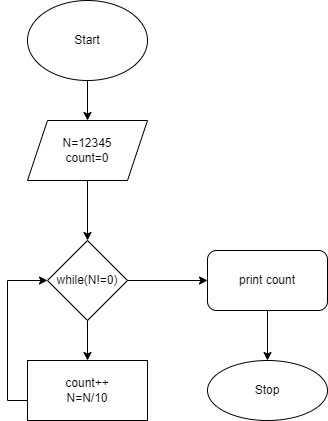

The diagram above was exported from draw.io. Its source (the exported page's mxGraphModel, read from the mxfile embedded in the PNG):
<mxGraphModel dx="880" dy="476" grid="1" gridSize="10" guides="1" tooltips="1" connect="1" arrows="1" fold="1" page="1" pageScale="1" pageWidth="850" pageHeight="1100" math="0" shadow="0">
  <root>
    <mxCell id="0" />
    <mxCell id="1" parent="0" />
    <mxCell id="QYAGg2ND8jU-prBnLrlJ-8" style="edgeStyle=orthogonalEdgeStyle;rounded=0;orthogonalLoop=1;jettySize=auto;html=1;entryX=0.5;entryY=0;entryDx=0;entryDy=0;" edge="1" parent="1" source="QYAGg2ND8jU-prBnLrlJ-1" target="QYAGg2ND8jU-prBnLrlJ-2">
      <mxGeometry relative="1" as="geometry" />
    </mxCell>
    <mxCell id="QYAGg2ND8jU-prBnLrlJ-1" value="Start" style="ellipse;whiteSpace=wrap;html=1;" vertex="1" parent="1">
      <mxGeometry x="140" y="40" width="120" height="80" as="geometry" />
    </mxCell>
    <mxCell id="QYAGg2ND8jU-prBnLrlJ-9" style="edgeStyle=orthogonalEdgeStyle;rounded=0;orthogonalLoop=1;jettySize=auto;html=1;entryX=0.5;entryY=0;entryDx=0;entryDy=0;" edge="1" parent="1" source="QYAGg2ND8jU-prBnLrlJ-2" target="QYAGg2ND8jU-prBnLrlJ-3">
      <mxGeometry relative="1" as="geometry" />
    </mxCell>
    <mxCell id="QYAGg2ND8jU-prBnLrlJ-2" value="N=12345&lt;br&gt;count=0" style="shape=parallelogram;perimeter=parallelogramPerimeter;whiteSpace=wrap;html=1;fixedSize=1;" vertex="1" parent="1">
      <mxGeometry x="140" y="160" width="120" height="60" as="geometry" />
    </mxCell>
    <mxCell id="QYAGg2ND8jU-prBnLrlJ-10" style="edgeStyle=orthogonalEdgeStyle;rounded=0;orthogonalLoop=1;jettySize=auto;html=1;entryX=0.5;entryY=0;entryDx=0;entryDy=0;" edge="1" parent="1" source="QYAGg2ND8jU-prBnLrlJ-3" target="QYAGg2ND8jU-prBnLrlJ-4">
      <mxGeometry relative="1" as="geometry" />
    </mxCell>
    <mxCell id="QYAGg2ND8jU-prBnLrlJ-13" style="edgeStyle=orthogonalEdgeStyle;rounded=0;orthogonalLoop=1;jettySize=auto;html=1;entryX=0;entryY=0.5;entryDx=0;entryDy=0;" edge="1" parent="1" source="QYAGg2ND8jU-prBnLrlJ-3" target="QYAGg2ND8jU-prBnLrlJ-5">
      <mxGeometry relative="1" as="geometry" />
    </mxCell>
    <mxCell id="QYAGg2ND8jU-prBnLrlJ-3" value="while(N!=0)" style="rhombus;whiteSpace=wrap;html=1;" vertex="1" parent="1">
      <mxGeometry x="160" y="280" width="80" height="80" as="geometry" />
    </mxCell>
    <mxCell id="QYAGg2ND8jU-prBnLrlJ-12" style="edgeStyle=orthogonalEdgeStyle;rounded=0;orthogonalLoop=1;jettySize=auto;html=1;entryX=0;entryY=0.5;entryDx=0;entryDy=0;" edge="1" parent="1" source="QYAGg2ND8jU-prBnLrlJ-4" target="QYAGg2ND8jU-prBnLrlJ-3">
      <mxGeometry relative="1" as="geometry">
        <Array as="points">
          <mxPoint x="120" y="440" />
          <mxPoint x="120" y="320" />
        </Array>
      </mxGeometry>
    </mxCell>
    <mxCell id="QYAGg2ND8jU-prBnLrlJ-4" value="count++&lt;br&gt;N=N/10" style="rounded=0;whiteSpace=wrap;html=1;" vertex="1" parent="1">
      <mxGeometry x="140" y="400" width="120" height="60" as="geometry" />
    </mxCell>
    <mxCell id="QYAGg2ND8jU-prBnLrlJ-14" style="edgeStyle=orthogonalEdgeStyle;rounded=0;orthogonalLoop=1;jettySize=auto;html=1;entryX=0.5;entryY=0;entryDx=0;entryDy=0;" edge="1" parent="1" source="QYAGg2ND8jU-prBnLrlJ-5" target="QYAGg2ND8jU-prBnLrlJ-6">
      <mxGeometry relative="1" as="geometry" />
    </mxCell>
    <mxCell id="QYAGg2ND8jU-prBnLrlJ-5" value="print count" style="rounded=1;whiteSpace=wrap;html=1;" vertex="1" parent="1">
      <mxGeometry x="320" y="290" width="120" height="60" as="geometry" />
    </mxCell>
    <mxCell id="QYAGg2ND8jU-prBnLrlJ-6" value="Stop" style="ellipse;whiteSpace=wrap;html=1;" vertex="1" parent="1">
      <mxGeometry x="320" y="400" width="120" height="60" as="geometry" />
    </mxCell>
  </root>
</mxGraphModel>